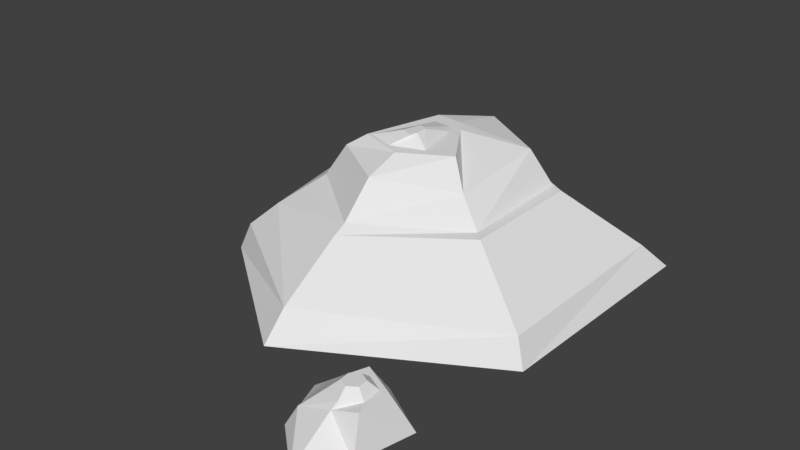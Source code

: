 # Source: rocks.blend  (saved by Blender 2.77.0; exported with 4.5.12 LTS)
import bpy
from mathutils import Matrix  # noqa: F401  (used for matrix-valued properties, if any)

bpy.ops.wm.read_factory_settings(use_empty=True)
scene = bpy.context.scene
scene.name = 'Scene'

# ---- collections
col_collection_1 = bpy.data.collections.new('Collection 1'); scene.collection.children.link(col_collection_1)

# ---- world
world_world = bpy.data.worlds.new('World'); scene.world = world_world
world_world.color = (0.05088, 0.05088, 0.05088)
world_world.use_sun_shadow = False
world_world.sun_shadow_jitter_overblur = 0.0
world_world.cycles.sampling_method = 'MANUAL'

# ---- meshes
me_cylinder = bpy.data.meshes.new('Cylinder')
me_cylinder.from_pydata([(0.0, 1.159, -1.0), (0.0, 1.0, -0.608), (1.404, 0.8049, -1.0), (0.866, 0.5, -0.608), (1.404, -0.8049, -1.0), (0.866, -0.5, -0.608), (-8.742e-08, -1.513, -1.0), (-8.742e-08, -1.0, -0.6618), (-1.073, -0.8049, -1.0), (-0.866, -0.6989, -0.7991), (-1.073, 0.8049, -1.0), (-0.866, 0.5, -0.608), (0.7662, 0.5433, -0.608), (-4.744e-09, 0.9556, -0.608), (0.789, -0.4295, -0.608), (-7.129e-08, -0.8994, -0.608), (-0.6592, -0.3806, -0.608), (-0.6592, 0.5856, -0.608), (0.5921, 0.4852, -0.3458), (0.00824, 0.8443, -0.3458), (0.5823, -0.3193, -0.4196), (0.00824, -0.6508, -0.3458), (-0.5011, -0.3193, -0.3458), (-0.307, 0.5221, -0.3458), (0.1298, 0.2387, -0.2384), (0.02755, 0.3577, -0.2384), (0.4021, -0.1758, -0.2384), (0.02755, -0.3921, -0.2384), (-0.3457, -0.2577, -0.2384), (-0.1781, 0.3732, -0.2384), (0.08809, 0.1636, -0.2384), (0.0216, 0.241, -0.2384), (0.1757, -0.2266, -0.2384), (-0.08633, -0.3165, -0.2384), (-0.3113, -0.2396, -0.2384), (-0.1122, 0.2511, -0.2384), (0.03792, -0.06629, -0.1589), (0.01444, -0.03896, -0.1589), (0.0457, -0.1615, -0.1589), (0.01444, -0.2111, -0.1589), (-0.07125, -0.1803, -0.1589), (-0.03279, -0.0354, -0.1589), (-0.006971, 1.407, -1.212), (1.53, 0.9936, -1.212), (1.486, -0.8522, -1.212), (-0.006971, -1.708, -1.212), (-1.147, -0.8522, -1.212), (-1.147, 0.8592, -1.212), (1.323, -1.737, -1.253), (1.18, -1.834, -0.9574), (1.222, -2.186, -1.253), (1.199, -2.103, -0.9574), (0.9914, -2.469, -1.253), (1.005, -2.134, -1.012), (0.6635, -2.184, -1.253), (0.7334, -2.136, -1.109), (0.5199, -1.773, -1.253), (0.6885, -1.829, -1.113), (0.9219, -1.501, -1.253), (0.9374, -1.716, -0.9574), (1.155, -2.011, -0.9574), (1.144, -1.858, -0.9574), (1.028, -2.096, -0.9574), (0.8907, -2.03, -0.9574), (0.8798, -1.877, -0.9574), (1.006, -1.791, -0.9574), (1.088, -1.978, -0.8958), (1.082, -1.9, -0.8958), (1.023, -2.022, -0.8958), (0.9521, -1.988, -0.8958), (0.9465, -1.91, -0.8958), (1.012, -1.865, -0.8958)], [], [(0, 1, 3, 2), (2, 3, 5, 4), (4, 5, 7, 6), (6, 7, 9, 8), (3, 1, 13, 12), (8, 9, 11, 10), (10, 11, 1, 0), (6, 8, 46, 45), (13, 17, 23, 19), (7, 5, 14, 15), (1, 11, 17, 13), (9, 7, 15, 16), (5, 3, 12, 14), (11, 9, 16, 17), (23, 22, 28, 29), (16, 15, 21, 22), (14, 12, 18, 20), (17, 16, 22, 23), (15, 14, 20, 21), (12, 13, 19, 18), (28, 27, 33, 34), (21, 20, 26, 27), (18, 19, 25, 24), (19, 23, 29, 25), (22, 21, 27, 28), (20, 18, 24, 26), (33, 32, 38, 39), (26, 24, 30, 32), (29, 28, 34, 35), (27, 26, 32, 33), (24, 25, 31, 30), (25, 29, 35, 31), (36, 37, 41, 40, 39, 38), (30, 31, 37, 36), (31, 35, 41, 37), (34, 33, 39, 40), (32, 30, 36, 38), (35, 34, 40, 41), (42, 43, 44, 45, 46, 47), (2, 4, 44, 43), (8, 10, 47, 46), (0, 2, 43, 42), (4, 6, 45, 44), (10, 0, 42, 47), (48, 49, 51, 50), (50, 51, 53, 52), (52, 53, 55, 54), (54, 55, 57, 56), (55, 53, 62, 63), (56, 57, 59, 58), (58, 59, 49, 48), (48, 50, 52, 54, 56, 58), (64, 63, 69, 70), (49, 59, 65, 61), (57, 55, 63, 64), (53, 51, 60, 62), (59, 57, 64, 65), (51, 49, 61, 60), (66, 67, 71, 70, 69, 68), (62, 60, 66, 68), (65, 64, 70, 71), (63, 62, 68, 69), (60, 61, 67, 66), (61, 65, 71, 67)])
me_cylinder.use_remesh_preserve_volume = False
me_cylinder.use_remesh_preserve_attributes = False
me_cylinder.use_mirror_vertex_groups = False
me_cylinder.update()

# ---- objects
ob_cylinder = bpy.data.objects.new('Cylinder', me_cylinder)

# ---- transforms, parenting, visibility, modifiers, constraints
ob_cylinder.location = (0.0, 0.0, 1.154)
ob_cylinder.lineart.crease_threshold = 0.0

# ---- collection membership
col_collection_1.objects.link(ob_cylinder)

# ---- scene / render settings (as saved in the file)
scene.frame_start = 1; scene.frame_end = 250; scene.frame_set(1)
scene.render.engine = 'BLENDER_EEVEE_NEXT'
scene.render.resolution_percentage = 50
scene.render.dither_intensity = 0.0
scene.cycles.use_denoising = False
scene.cycles.samples = 128
scene.cycles.sampling_pattern = 'TABULATED_SOBOL'
scene.cycles.light_sampling_threshold = 0.0
scene.cycles.use_adaptive_sampling = False
scene.cycles.use_light_tree = False
scene.cycles.blur_glossy = 0.0
scene.cycles.sample_clamp_indirect = 0.0
scene.view_settings.view_transform = 'Standard'
bpy.context.view_layer.update()

# ---- added for rendering (the .blend has no active camera and no usable light): camera, sun
cam_auto = bpy.data.cameras.new('AutoCamera')
cam_auto.lens = 50.0
cam_auto.sensor_width = 36.0
cam_auto.clip_end = 1000.0
ob_auto_camera = bpy.data.objects.new('AutoCamera', cam_auto)
scene.collection.objects.link(ob_auto_camera)
ob_auto_camera.location = (4.6656, -5.90049, 4.02803)
ob_auto_camera.rotation_euler = (1.09748, -7.21219e-08, 0.694738)
scene.camera = ob_auto_camera
light_auto_sun = bpy.data.lights.new('AutoSun', 'SUN')
light_auto_sun.energy = 3.0
light_auto_sun.angle = 0.0523599
ob_auto_sun = bpy.data.objects.new('AutoSun', light_auto_sun)
scene.collection.objects.link(ob_auto_sun)
ob_auto_sun.rotation_euler = (0.872665, 0.174533, 0.523599)
bpy.context.view_layer.update()
